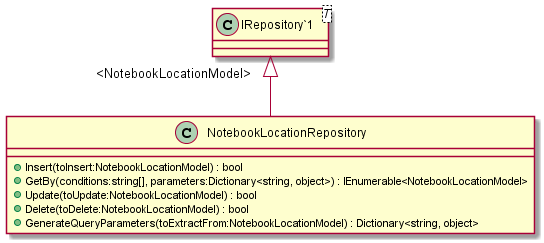

The diagram above was rendered by PlantUML. Its source (embedded in the PNG):
@startuml
class NotebookLocationRepository {
    + Insert(toInsert:NotebookLocationModel) : bool
    + GetBy(conditions:string[], parameters:Dictionary<string, object>) : IEnumerable<NotebookLocationModel>
    + Update(toUpdate:NotebookLocationModel) : bool
    + Delete(toDelete:NotebookLocationModel) : bool
    + GenerateQueryParameters(toExtractFrom:NotebookLocationModel) : Dictionary<string, object>
}
class "IRepository`1"<T> {
}
"IRepository`1" "<NotebookLocationModel>" <|-- NotebookLocationRepository
@enduml